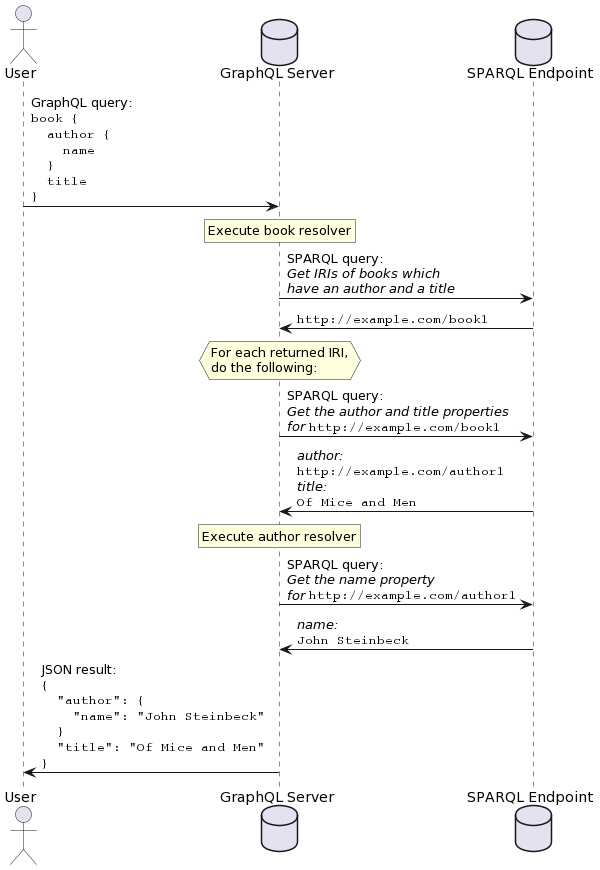

The diagram above was rendered by PlantUML. Its source (embedded in the PNG):
@startuml
actor User
database "GraphQL Server"
database "SPARQL Endpoint"

User -> "GraphQL Server": GraphQL query:\n""book {""\n""  author {""\n""    name""\n""  }""\n""  title""\n""}""

rnote over "GraphQL Server"
  Execute book resolver
endrnote

"GraphQL Server" -> "SPARQL Endpoint": SPARQL query:\n//Get IRIs of books which//\n//have an author and a title//

"GraphQL Server" <- "SPARQL Endpoint": ""http://example.com/book1""

hnote over "GraphQL Server"
  For each returned IRI,
  do the following:
endhnote

"GraphQL Server" -> "SPARQL Endpoint": SPARQL query:\n//Get the author and title properties//\n//for //""http://example.com/book1""

"GraphQL Server" <- "SPARQL Endpoint": //author://\n""http://example.com/author1""\n//title://\n""Of Mice and Men""

rnote over "GraphQL Server"
  Execute author resolver
endrnote

"GraphQL Server" -> "SPARQL Endpoint": SPARQL query:\n//Get the name property//\n//for //""http://example.com/author1""

"GraphQL Server" <- "SPARQL Endpoint": //name://\n""John Steinbeck""

User <- "GraphQL Server": JSON result:\n""{""\n""  "author": {""\n""    "name": "John Steinbeck" ""\n""  }""\n""  "title": "Of Mice and Men" ""\n""}""
@enduml